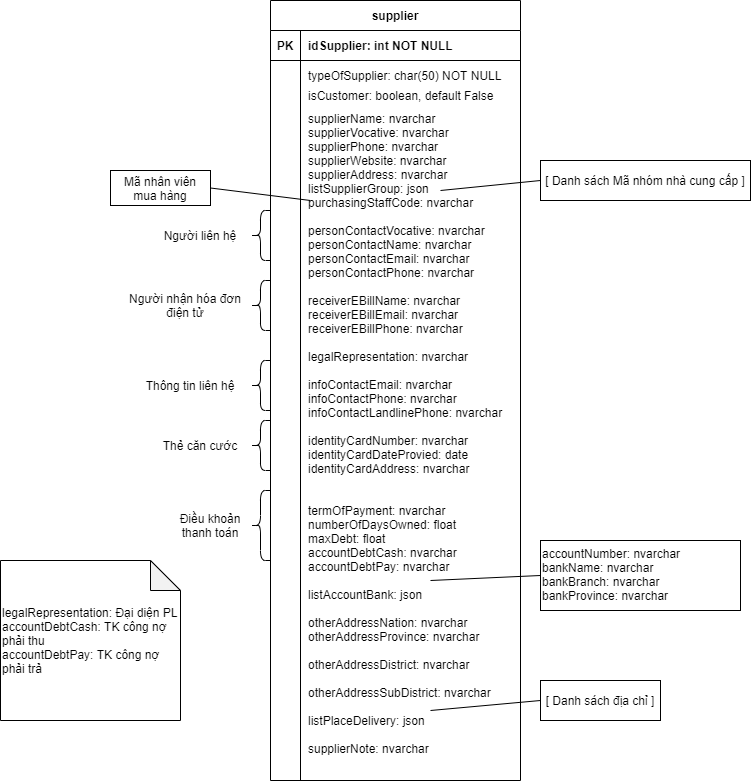

The diagram above was exported from draw.io. Its source (the exported page's mxGraphModel, read from the mxfile embedded in the PNG):
<mxGraphModel dx="1620" dy="580" grid="1" gridSize="10" guides="1" tooltips="1" connect="1" arrows="1" fold="1" page="1" pageScale="1" pageWidth="291" pageHeight="350" background="none" math="0" shadow="0" extFonts="Permanent Marker^https://fonts.googleapis.com/css?family=Permanent+Marker">
  <root>
    <mxCell id="0" />
    <mxCell id="1" parent="0" />
    <mxCell id="C-vyLk0tnHw3VtMMgP7b-23" value="supplier" style="shape=table;startSize=30;container=1;collapsible=1;childLayout=tableLayout;fixedRows=1;rowLines=0;fontStyle=1;align=center;resizeLast=1;" parent="1" vertex="1">
      <mxGeometry x="-200" y="120" width="250" height="780" as="geometry" />
    </mxCell>
    <mxCell id="C-vyLk0tnHw3VtMMgP7b-24" value="" style="shape=partialRectangle;collapsible=0;dropTarget=0;pointerEvents=0;fillColor=none;points=[[0,0.5],[1,0.5]];portConstraint=eastwest;top=0;left=0;right=0;bottom=1;" parent="C-vyLk0tnHw3VtMMgP7b-23" vertex="1">
      <mxGeometry y="30" width="250" height="30" as="geometry" />
    </mxCell>
    <mxCell id="C-vyLk0tnHw3VtMMgP7b-25" value="PK" style="shape=partialRectangle;overflow=hidden;connectable=0;fillColor=none;top=0;left=0;bottom=0;right=0;fontStyle=1;" parent="C-vyLk0tnHw3VtMMgP7b-24" vertex="1">
      <mxGeometry width="30" height="30" as="geometry" />
    </mxCell>
    <mxCell id="C-vyLk0tnHw3VtMMgP7b-26" value="idSupplier: int NOT NULL " style="shape=partialRectangle;overflow=hidden;connectable=0;fillColor=none;top=0;left=0;bottom=0;right=0;align=left;spacingLeft=6;fontStyle=1;" parent="C-vyLk0tnHw3VtMMgP7b-24" vertex="1">
      <mxGeometry x="30" width="220" height="30" as="geometry" />
    </mxCell>
    <mxCell id="C-vyLk0tnHw3VtMMgP7b-27" value="" style="shape=partialRectangle;collapsible=0;dropTarget=0;pointerEvents=0;fillColor=none;points=[[0,0.5],[1,0.5]];portConstraint=eastwest;top=0;left=0;right=0;bottom=0;" parent="C-vyLk0tnHw3VtMMgP7b-23" vertex="1">
      <mxGeometry y="60" width="250" height="30" as="geometry" />
    </mxCell>
    <mxCell id="C-vyLk0tnHw3VtMMgP7b-28" value="" style="shape=partialRectangle;overflow=hidden;connectable=0;fillColor=none;top=0;left=0;bottom=0;right=0;" parent="C-vyLk0tnHw3VtMMgP7b-27" vertex="1">
      <mxGeometry width="30" height="30" as="geometry" />
    </mxCell>
    <mxCell id="C-vyLk0tnHw3VtMMgP7b-29" value="typeOfSupplier: char(50) NOT NULL" style="shape=partialRectangle;overflow=hidden;connectable=0;fillColor=none;top=0;left=0;bottom=0;right=0;align=left;spacingLeft=6;" parent="C-vyLk0tnHw3VtMMgP7b-27" vertex="1">
      <mxGeometry x="30" width="220" height="30" as="geometry" />
    </mxCell>
    <mxCell id="aIQIBt3zI6_gLpaHSHXo-1" value="isCustomer: boolean, default False" style="shape=partialRectangle;overflow=hidden;connectable=0;fillColor=none;top=0;left=0;bottom=0;right=0;align=left;spacingLeft=6;" parent="1" vertex="1">
      <mxGeometry x="-170" y="200" width="220" height="30" as="geometry" />
    </mxCell>
    <mxCell id="aIQIBt3zI6_gLpaHSHXo-3" value="supplierName: nvarchar&#10;supplierVocative: nvarchar&#10;supplierPhone: nvarchar&#10;supplierWebsite: nvarchar&#10;supplierAddress: nvarchar&#10;listSupplierGroup: json&#10;purchasingStaffCode: nvarchar&#10;&#10;personContactVocative: nvarchar&#10;personContactName: nvarchar&#10;personContactEmail: nvarchar&#10;personContactPhone: nvarchar&#10;&#10;receiverEBillName: nvarchar&#10;receiverEBillEmail: nvarchar&#10;receiverEBillPhone: nvarchar&#10;&#10;legalRepresentation: nvarchar&#10;&#10;infoContactEmail: nvarchar&#10;infoContactPhone: nvarchar&#10;infoContactLandlinePhone: nvarchar&#10;&#10;identityCardNumber: nvarchar&#10;identityCardDateProvied: date&#10;identityCardAddress: nvarchar&#10;&#10;&#10;termOfPayment: nvarchar&#10;numberOfDaysOwned: float&#10;maxDebt: float&#10;accountDebtCash: nvarchar&#10;accountDebtPay: nvarchar&#10;&#10;listAccountBank: json&#10;&#10;otherAddressNation: nvarchar&#10;otherAddressProvince: nvarchar&#10;&#10;otherAddressDistrict: nvarchar&#10;&#10;otherAddressSubDistrict: nvarchar&#10;&#10;listPlaceDelivery: json&#10;&#10;supplierNote: nvarchar" style="shape=partialRectangle;overflow=hidden;connectable=0;fillColor=none;top=0;left=0;bottom=0;right=0;align=left;spacingLeft=6;verticalAlign=top;" parent="1" vertex="1">
      <mxGeometry x="-170" y="225" width="220" height="675" as="geometry" />
    </mxCell>
    <mxCell id="aIQIBt3zI6_gLpaHSHXo-6" value="&lt;span&gt;Mã nhân viên mua hàng&lt;/span&gt;" style="rounded=0;whiteSpace=wrap;html=1;" parent="1" vertex="1">
      <mxGeometry x="-360" y="290" width="100" height="35" as="geometry" />
    </mxCell>
    <mxCell id="aIQIBt3zI6_gLpaHSHXo-7" value="" style="endArrow=none;html=1;exitX=1;exitY=0.5;exitDx=0;exitDy=0;" parent="1" source="aIQIBt3zI6_gLpaHSHXo-6" edge="1">
      <mxGeometry width="50" height="50" relative="1" as="geometry">
        <mxPoint x="20" y="360" as="sourcePoint" />
        <mxPoint x="-160" y="320" as="targetPoint" />
      </mxGeometry>
    </mxCell>
    <mxCell id="aIQIBt3zI6_gLpaHSHXo-8" value="" style="shape=curlyBracket;whiteSpace=wrap;html=1;rounded=1;" parent="1" vertex="1">
      <mxGeometry x="-220" y="330" width="20" height="50" as="geometry" />
    </mxCell>
    <mxCell id="aIQIBt3zI6_gLpaHSHXo-9" value="Người liên hệ" style="text;html=1;strokeColor=none;fillColor=none;align=center;verticalAlign=middle;whiteSpace=wrap;rounded=0;" parent="1" vertex="1">
      <mxGeometry x="-310" y="345" width="80" height="20" as="geometry" />
    </mxCell>
    <mxCell id="aIQIBt3zI6_gLpaHSHXo-13" value="" style="shape=curlyBracket;whiteSpace=wrap;html=1;rounded=1;" parent="1" vertex="1">
      <mxGeometry x="-220" y="400" width="20" height="50" as="geometry" />
    </mxCell>
    <mxCell id="aIQIBt3zI6_gLpaHSHXo-14" value="Người nhận hóa đơn điện tử" style="text;html=1;strokeColor=none;fillColor=none;align=center;verticalAlign=middle;whiteSpace=wrap;rounded=0;" parent="1" vertex="1">
      <mxGeometry x="-350" y="415" width="130" height="20" as="geometry" />
    </mxCell>
    <mxCell id="aIQIBt3zI6_gLpaHSHXo-15" value="" style="shape=curlyBracket;whiteSpace=wrap;html=1;rounded=1;" parent="1" vertex="1">
      <mxGeometry x="-220" y="480" width="20" height="50" as="geometry" />
    </mxCell>
    <mxCell id="aIQIBt3zI6_gLpaHSHXo-16" value="Thông tin liên hệ" style="text;html=1;strokeColor=none;fillColor=none;align=center;verticalAlign=middle;whiteSpace=wrap;rounded=0;" parent="1" vertex="1">
      <mxGeometry x="-340" y="495" width="120" height="20" as="geometry" />
    </mxCell>
    <mxCell id="aIQIBt3zI6_gLpaHSHXo-17" value="" style="shape=curlyBracket;whiteSpace=wrap;html=1;rounded=1;" parent="1" vertex="1">
      <mxGeometry x="-220" y="540" width="20" height="50" as="geometry" />
    </mxCell>
    <mxCell id="aIQIBt3zI6_gLpaHSHXo-18" value="Thẻ căn cước" style="text;html=1;strokeColor=none;fillColor=none;align=center;verticalAlign=middle;whiteSpace=wrap;rounded=0;" parent="1" vertex="1">
      <mxGeometry x="-310" y="552.5" width="80" height="25" as="geometry" />
    </mxCell>
    <mxCell id="aIQIBt3zI6_gLpaHSHXo-19" value="" style="shape=curlyBracket;whiteSpace=wrap;html=1;rounded=1;" parent="1" vertex="1">
      <mxGeometry x="-220" y="610" width="20" height="70" as="geometry" />
    </mxCell>
    <mxCell id="aIQIBt3zI6_gLpaHSHXo-20" value="Điều khoản thanh toán" style="text;html=1;strokeColor=none;fillColor=none;align=center;verticalAlign=middle;whiteSpace=wrap;rounded=0;" parent="1" vertex="1">
      <mxGeometry x="-300" y="635" width="80" height="20" as="geometry" />
    </mxCell>
    <mxCell id="aIQIBt3zI6_gLpaHSHXo-21" value="accountNumber: nvarchar&lt;br&gt;bankName: nvarchar&lt;br&gt;bankBranch: nvarchar&lt;br&gt;bankProvince: nvarchar" style="rounded=0;whiteSpace=wrap;html=1;verticalAlign=top;align=left;" parent="1" vertex="1">
      <mxGeometry x="70" y="660" width="200" height="70" as="geometry" />
    </mxCell>
    <mxCell id="aIQIBt3zI6_gLpaHSHXo-22" value="" style="endArrow=none;html=1;entryX=0;entryY=0.5;entryDx=0;entryDy=0;" parent="1" target="aIQIBt3zI6_gLpaHSHXo-21" edge="1">
      <mxGeometry width="50" height="50" relative="1" as="geometry">
        <mxPoint x="-40" y="700" as="sourcePoint" />
        <mxPoint x="60" y="680" as="targetPoint" />
      </mxGeometry>
    </mxCell>
    <mxCell id="aIQIBt3zI6_gLpaHSHXo-23" value="[ Danh sách địa chỉ ]" style="rounded=0;whiteSpace=wrap;html=1;" parent="1" vertex="1">
      <mxGeometry x="70" y="800" width="120" height="40" as="geometry" />
    </mxCell>
    <mxCell id="aIQIBt3zI6_gLpaHSHXo-25" value="" style="endArrow=none;html=1;entryX=0;entryY=0.5;entryDx=0;entryDy=0;" parent="1" target="aIQIBt3zI6_gLpaHSHXo-23" edge="1">
      <mxGeometry width="50" height="50" relative="1" as="geometry">
        <mxPoint x="-40" y="830" as="sourcePoint" />
        <mxPoint x="70" y="800" as="targetPoint" />
      </mxGeometry>
    </mxCell>
    <mxCell id="aIQIBt3zI6_gLpaHSHXo-26" value="legalRepresentation: Đại diện PL&lt;br&gt;accountDebtCash: TK công nợ phải thu&lt;br&gt;accountDebtPay: TK công nợ phải trả" style="shape=note;whiteSpace=wrap;html=1;backgroundOutline=1;darkOpacity=0.05;align=left;" parent="1" vertex="1">
      <mxGeometry x="-470" y="680" width="180" height="160" as="geometry" />
    </mxCell>
    <mxCell id="CaZAl0LdqcVfMjVaWzTP-1" value="[ Danh sách Mã nhóm nhà cung cấp ]" style="rounded=0;whiteSpace=wrap;html=1;" vertex="1" parent="1">
      <mxGeometry x="70" y="280" width="210" height="40" as="geometry" />
    </mxCell>
    <mxCell id="CaZAl0LdqcVfMjVaWzTP-2" value="" style="endArrow=none;html=1;entryX=0;entryY=0.5;entryDx=0;entryDy=0;" edge="1" parent="1" target="CaZAl0LdqcVfMjVaWzTP-1">
      <mxGeometry width="50" height="50" relative="1" as="geometry">
        <mxPoint x="-30" y="310" as="sourcePoint" />
        <mxPoint x="150" y="350" as="targetPoint" />
      </mxGeometry>
    </mxCell>
  </root>
</mxGraphModel>